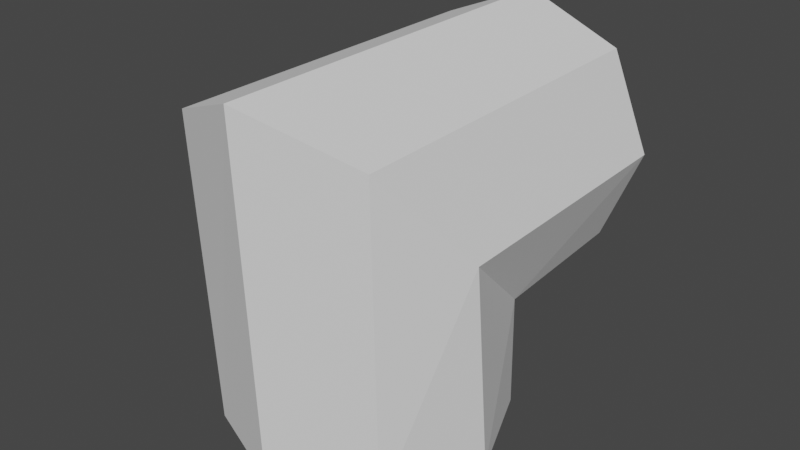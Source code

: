 # Source: Link_1.blend  (saved by Blender 2.82.7; exported with 4.5.12 LTS)
import bpy
from mathutils import Matrix  # noqa: F401  (used for matrix-valued properties, if any)

bpy.ops.wm.read_factory_settings(use_empty=True)
scene = bpy.context.scene
scene.name = 'Scene'

# ---- collections
col_collection = bpy.data.collections.new('Collection'); scene.collection.children.link(col_collection)

# ---- world
world_world = bpy.data.worlds.new('World'); scene.world = world_world
world_world.use_nodes = True; world_world.node_tree.nodes.clear()
_N = world_world.node_tree.nodes; _L = world_world.node_tree.links
n0 = _N.new('ShaderNodeOutputWorld'); n0.name = 'World Output'; n0.location = (300, 300)
n1 = _N.new('ShaderNodeBackground'); n1.name = 'Background'; n1.location = (10, 300)
n1.inputs[0].default_value = (0.05088, 0.05088, 0.05088, 1.0)
_L.new(n1.outputs[0], n0.inputs[0])
n0.is_active_output = True
world_world.color = (0.05088, 0.05088, 0.05088)
world_world.use_sun_shadow = False
world_world.sun_shadow_jitter_overblur = 0.0

# ---- meshes
me_link_1 = bpy.data.meshes.new('Link 1')
me_link_1.from_pydata([(5.766e-12, 1.001, 0.0), (-0.7079, 0.7079, 0.0), (-0.705, 1.784, 0.9), (-1.001, 7.526e-08, 0.0), (-2.531e-06, 1.784, 2.602), (-0.7079, -0.7079, 0.0), (3.262e-07, -1.001, 0.0), (-0.997, 1.784, 1.605), (0.7384, -0.8002, 2.284), (0.7079, -0.7079, 0.0), (1.001, 9.663e-07, 0.0), (-0.705, 1.784, 2.31), (1.031, -0.1978, 1.581), (0.7079, 0.7079, 0.0), (-2.206e-06, 1.784, 0.608), (0.7384, 0.6431, 0.8677), (0.705, 1.784, 0.9), (-0.7384, -0.8002, 2.284), (0.997, 1.784, 1.605), (-1.031, -0.1978, 1.581), (0.705, 1.784, 2.31), (-2.533e-06, -1.11, 2.586), (-0.7384, 0.6431, 0.8677), (-2.193e-06, 0.9486, 0.5619)], [], [(18, 12, 15, 16), (15, 23, 14, 16), (4, 21, 8, 20), (21, 4, 11, 17), (18, 20, 8, 12), (14, 23, 22, 2), (2, 22, 19, 7), (11, 7, 19, 17), (1, 3, 19, 22), (0, 1, 22, 23), (23, 15, 13, 0), (10, 13, 15, 12), (9, 10, 12, 8), (6, 9, 8, 21), (5, 6, 21, 17), (3, 5, 17, 19)])
_uv = me_link_1.uv_layers.new(name='UVMap')
_uv.uv.foreach_set('vector', [0.0, 0.0, 0.0, 0.0, 0.0, 0.0, 0.0, 0.0, 0.0, 0.0, 0.0, 0.0, 0.0, 0.0, 0.0, 0.0, 0.0, 0.0, 0.0, 0.0, 0.0, 0.0, 0.0, 0.0, 0.0, 0.0, 0.0, 0.0, 0.0, 0.0, 0.0, 0.0, 0.0, 0.0, 0.0, 0.0, 0.0, 0.0, 0.0, 0.0, 0.0, 0.0, 0.0, 0.0, 0.0, 0.0, 0.0, 0.0, 0.0, 0.0, 0.0, 0.0, 0.0, 0.0, 0.0, 0.0, 0.0, 0.0, 0.0, 0.0, 0.0, 0.0, 0.0, 0.0, 0.0, 0.0, 0.0, 0.0, 0.0, 0.0, 0.0, 0.0, 0.0, 0.0, 0.0, 0.0, 0.0, 0.0, 0.0, 0.0, 0.0, 0.0, 0.0, 0.0, 0.0, 0.0, 0.0, 0.0, 0.0, 0.0, 0.0, 0.0, 0.0, 0.0, 0.0, 0.0, 0.0, 0.0, 0.0, 0.0, 0.0, 0.0, 0.0, 0.0, 0.0, 0.0, 0.0, 0.0, 0.0, 0.0, 0.0, 0.0, 0.0, 0.0, 0.0, 0.0, 0.0, 0.0, 0.0, 0.0, 0.0, 0.0, 0.0, 0.0, 0.0, 0.0, 0.0, 0.0])
me_link_1.use_remesh_fix_poles = True
me_link_1.use_remesh_preserve_attributes = False
me_link_1.use_mirror_vertex_groups = False
me_link_1.update()

# ---- objects
ob_link_1 = bpy.data.objects.new('Link 1', me_link_1)

# ---- transforms, parenting, visibility, modifiers, constraints
ob_link_1.location = (0.0, 0.0, -0.07036)
ob_link_1.scale = (0.04384, 0.04384, 0.04384)
ob_link_1.lineart.crease_threshold = 0.0

# ---- collection membership
col_collection.objects.link(ob_link_1)

# ---- scene / render settings (as saved in the file)
scene.frame_start = 1; scene.frame_end = 250; scene.frame_set(1)
scene.render.engine = 'BLENDER_EEVEE_NEXT'
scene.cycles.use_denoising = False
scene.cycles.samples = 128
scene.cycles.sampling_pattern = 'TABULATED_SOBOL'
scene.cycles.use_adaptive_sampling = False
scene.cycles.use_light_tree = False
scene.view_settings.view_transform = 'Filmic'
bpy.context.view_layer.update()

# ---- added for rendering (the .blend has no active camera and no usable light): camera, sun
cam_auto = bpy.data.cameras.new('AutoCamera')
cam_auto.lens = 50.0
cam_auto.sensor_width = 36.0
cam_auto.clip_end = 1000.0
ob_auto_camera = bpy.data.objects.new('AutoCamera', cam_auto)
scene.collection.objects.link(ob_auto_camera)
ob_auto_camera.location = (0.185045, -0.207269, 0.13471)
ob_auto_camera.rotation_euler = (1.09748, -7.21219e-08, 0.694738)
scene.camera = ob_auto_camera
light_auto_sun = bpy.data.lights.new('AutoSun', 'SUN')
light_auto_sun.energy = 3.0
light_auto_sun.angle = 0.0523599
ob_auto_sun = bpy.data.objects.new('AutoSun', light_auto_sun)
scene.collection.objects.link(ob_auto_sun)
ob_auto_sun.rotation_euler = (0.872665, 0.174533, 0.523599)
bpy.context.view_layer.update()
